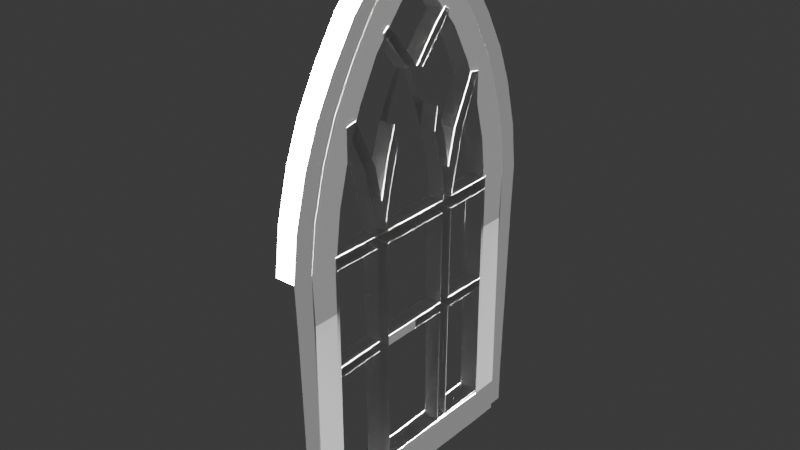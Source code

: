 # Source: window.blend  (saved by Blender 4.2.66; exported with 4.5.12 LTS)
import bpy
from mathutils import Matrix  # noqa: F401  (used for matrix-valued properties, if any)

bpy.ops.wm.read_factory_settings(use_empty=True)
scene = bpy.context.scene
scene.name = 'Scene'

# ---- collections
col_collection = bpy.data.collections.new('Collection'); scene.collection.children.link(col_collection)

# ---- materials (node trees are filled in below, after node groups)
mat_material_001 = bpy.data.materials.new('Material.001')

# ---- material node trees
mat_material_001.use_nodes = True; mat_material_001.node_tree.nodes.clear()
_N = mat_material_001.node_tree.nodes; _L = mat_material_001.node_tree.links
n0 = _N.new('ShaderNodeBsdfPrincipled'); n0.name = 'Principled BSDF'; n0.location = (10, 300)
n0.inputs[0].default_value = (1.0, 1.0, 1.0, 1.0)
n1 = _N.new('ShaderNodeOutputMaterial'); n1.name = 'Material Output'; n1.location = (300, 300)
_L.new(n0.outputs[0], n1.inputs[0])
n1.is_active_output = True

# ---- world
world_world = bpy.data.worlds.new('World'); scene.world = world_world
world_world.use_nodes = True; world_world.node_tree.nodes.clear()
_N = world_world.node_tree.nodes; _L = world_world.node_tree.links
n0 = _N.new('ShaderNodeOutputWorld'); n0.name = 'World Output'; n0.location = (300, 300)
n1 = _N.new('ShaderNodeBackground'); n1.name = 'Background'; n1.location = (10, 300)
n1.inputs[0].default_value = (0.05088, 0.05088, 0.05088, 1.0)
_L.new(n1.outputs[0], n0.inputs[0])
n0.is_active_output = True
world_world.color = (0.05088, 0.05088, 0.05088)
world_world.sun_shadow_jitter_overblur = 0.0

# ---- lights
light_spot = bpy.data.lights.new('Spot', 'SUN')
light_spot.energy = 673.6

# ---- meshes
me_plane = bpy.data.meshes.new('Plane')
me_plane.from_pydata([(-1.0, -1.0, 0.0), (1.0, -1.0, 0.0), (-0.7866, 0.897, 0.006336), (1.213, 0.897, 0.006336), (-1.0, -0.8, 0.0), (1.0, -0.8, 0.0), (1.22, 0.697, 0.006276), (-0.7803, 0.697, 0.006276), (-11.85, -1.034, 1.116e-07), (-11.85, -0.8339, 1.116e-07), (-11.87, 0.6954, 0.0008467), (-14.67, -1.048, 1.407e-07), (-14.67, -0.8485, 1.407e-07), (-17.25, -1.01, 1.672e-07), (-17.25, -0.8097, 1.672e-07), (-19.91, -0.9273, 1.946e-07), (-19.91, -0.7273, 1.946e-07), (-21.97, -0.8303, 2.158e-07), (-21.97, -0.6303, 2.158e-07), (-24.1, -0.6897, 2.378e-07), (-24.1, -0.4897, 2.378e-07), (-26.2, -0.5201, 2.594e-07), (-26.12, -0.2813, 2.585e-07), (-28.34, -0.2825, 2.814e-07), (-11.88, 0.8954, 0.0009061), (-14.7, 0.9086, 0.0007995), (-14.69, 0.7086, 0.0007402), (-17.28, 0.8687, 0.0006867), (-17.27, 0.6687, 0.0006274), (-19.94, 0.7851, 0.0005577), (-19.93, 0.5851, 0.0004984), (-21.99, 0.6872, 0.0004482), (-21.98, 0.4872, 0.0003889), (-24.12, 0.5457, 0.0003226), (-24.12, 0.3457, 0.0002633), (-26.21, 0.375, 0.0001899), (-26.13, 0.1363, 0.0001223), (-28.34, 0.1366, 3.555e-05), (-27.65, -0.07284, 2.757e-07), (-29.22, -0.07319, -2.825e-05), (-0.9996, -0.9999, -0.1579), (1.0, -0.9999, -0.1579), (-0.7862, 0.8971, -0.1516), (1.214, 0.8971, -0.1516), (-0.9996, -0.7999, -0.1579), (1.0, -0.7999, -0.1579), (1.22, 0.6971, -0.1517), (-0.78, 0.6971, -0.1517), (-11.85, -1.034, -0.1579), (-11.85, -0.8339, -0.1579), (-11.87, 0.6954, -0.1571), (-14.67, -1.048, -0.1579), (-14.67, -0.8484, -0.1579), (-17.25, -1.01, -0.1579), (-17.25, -0.8096, -0.1579), (-19.91, -0.9272, -0.1579), (-19.91, -0.7272, -0.1579), (-21.97, -0.8303, -0.1579), (-21.97, -0.6303, -0.1579), (-24.1, -0.6897, -0.1579), (-24.1, -0.4897, -0.1579), (-26.2, -0.52, -0.1579), (-26.12, -0.2812, -0.1579), (-28.34, -0.2825, -0.1579), (-11.88, 0.8954, -0.157), (-14.7, 0.9087, -0.1571), (-14.69, 0.7087, -0.1572), (-17.28, 0.8688, -0.1572), (-17.27, 0.6688, -0.1573), (-19.94, 0.7851, -0.1574), (-19.93, 0.5851, -0.1574), (-21.99, 0.6873, -0.1575), (-21.98, 0.4873, -0.1575), (-24.12, 0.5457, -0.1576), (-24.12, 0.3457, -0.1577), (-26.21, 0.3751, -0.1577), (-26.13, 0.1364, -0.1578), (-28.34, 0.1366, -0.1579), (-27.65, -0.07278, -0.1579), (-29.22, -0.07313, -0.158), (-0.9326, -0.3409, 0.001925), (1.067, -0.3409, 0.001925), (-0.9323, -0.3409, -0.156), (1.068, -0.3409, -0.156), (1.08, -0.2533, 0.002292), (1.081, -0.2532, -0.1556), (-0.9198, -0.2533, 0.002292), (-0.9194, -0.2532, -0.1556), (-14.92, -0.352, 0.001925), (-14.91, -0.2644, 0.002292), (-14.19, -0.2638, 0.002292), (-14.2, -0.3514, 0.001925), (-14.95, -0.718, 0.001925), (-14.23, -0.7174, 0.001925), (-14.91, 0.00133, 0.002292), (-14.19, 0.001901, 0.002292), (-8.182, -0.3467, 0.001925), (-8.169, -0.259, 0.002292), (-8.762, -0.2595, 0.002292), (-8.775, -0.3471, 0.001925), (-8.094, -0.7252, 0.001925), (-8.688, -0.7256, 0.001925), (-8.169, -0.001431, 0.002292), (-8.762, -0.001901, 0.002292), (-18.64, -0.4571, 0.001925), (-18.63, -0.3695, 0.002292), (-21.22, -0.5991, 0.001925), (-21.35, -0.5259, 0.002292), (-15.4, -0.2782, 0.002292), (-15.41, -0.3658, 0.001925), (-17.1, -0.2376, 0.002292), (-19.01, -0.1748, 0.002292), (-22.77, 0.00202, 0.001841), (-24.42, -0.1565, 0.002292), (-25.22, -0.2518, 0.002292), (-16.69, -0.3148, 0.002292), (-16.71, -0.4025, 0.001925), (-18.65, -0.2641, 0.002292), (-20.32, -0.1989, 0.002292), (-22.65, -0.05089, 0.002292), (-23.69, -0.1616, 0.002292), (-24.98, -0.2884, 0.002292), (-1.0, 1.0, 0.0), (1.0, 1.0, 0.0), (-0.7866, -0.897, 0.006336), (1.213, -0.897, 0.006336), (-1.0, 0.8, 0.0), (1.0, 0.8, 0.0), (1.22, -0.697, 0.006276), (-0.7803, -0.697, 0.006276), (-11.85, 1.034, 1.116e-07), (-11.85, 0.8339, 1.116e-07), (-11.87, -0.6954, 0.0008467), (-14.67, 1.048, 1.407e-07), (-14.67, 0.8485, 1.407e-07), (-17.25, 1.01, 1.672e-07), (-17.25, 0.8097, 1.672e-07), (-19.91, 0.9273, 1.946e-07), (-19.91, 0.7273, 1.946e-07), (-21.97, 0.8303, 2.158e-07), (-21.97, 0.6303, 2.158e-07), (-24.1, 0.6897, 2.378e-07), (-24.1, 0.4897, 2.378e-07), (-26.2, 0.5201, 2.594e-07), (-26.12, 0.2813, 2.585e-07), (-28.34, 0.2825, 2.814e-07), (-11.88, -0.8954, 0.0009061), (-14.7, -0.9086, 0.0007995), (-14.69, -0.7086, 0.0007402), (-17.28, -0.8687, 0.0006867), (-17.27, -0.6687, 0.0006274), (-19.94, -0.7851, 0.0005577), (-19.93, -0.5851, 0.0004984), (-21.99, -0.6872, 0.0004482), (-21.98, -0.4872, 0.0003889), (-24.12, -0.5457, 0.0003226), (-24.12, -0.3457, 0.0002633), (-26.21, -0.375, 0.0001899), (-26.13, -0.1363, 0.0001223), (-28.34, -0.1366, 3.555e-05), (-27.65, 0.07284, 2.757e-07), (-29.22, 0.07319, -2.825e-05), (-0.9996, 0.9999, -0.1579), (1.0, 0.9999, -0.1579), (-0.7862, -0.8971, -0.1516), (1.214, -0.8971, -0.1516), (-0.9996, 0.7999, -0.1579), (1.0, 0.7999, -0.1579), (1.22, -0.6971, -0.1517), (-0.78, -0.6971, -0.1517), (-11.85, 1.034, -0.1579), (-11.85, 0.8339, -0.1579), (-11.87, -0.6954, -0.1571), (-14.67, 1.048, -0.1579), (-14.67, 0.8484, -0.1579), (-17.25, 1.01, -0.1579), (-17.25, 0.8096, -0.1579), (-19.91, 0.9272, -0.1579), (-19.91, 0.7272, -0.1579), (-21.97, 0.8303, -0.1579), (-21.97, 0.6303, -0.1579), (-24.1, 0.6897, -0.1579), (-24.1, 0.4897, -0.1579), (-26.2, 0.52, -0.1579), (-26.12, 0.2812, -0.1579), (-28.34, 0.2825, -0.1579), (-11.88, -0.8954, -0.157), (-14.7, -0.9087, -0.1571), (-14.69, -0.7087, -0.1572), (-17.28, -0.8688, -0.1572), (-17.27, -0.6688, -0.1573), (-19.94, -0.7851, -0.1574), (-19.93, -0.5851, -0.1574), (-21.99, -0.6873, -0.1575), (-21.98, -0.4873, -0.1575), (-24.12, -0.5457, -0.1576), (-24.12, -0.3457, -0.1577), (-26.21, -0.3751, -0.1577), (-26.13, -0.1364, -0.1578), (-28.34, -0.1366, -0.1579), (-27.65, 0.07278, -0.1579), (-29.22, 0.07313, -0.158), (-0.9326, 0.3409, 0.001925), (1.067, 0.3409, 0.001925), (-0.9323, 0.3409, -0.156), (1.068, 0.3409, -0.156), (1.08, 0.2533, 0.002292), (1.081, 0.2532, -0.1556), (-0.9198, 0.2533, 0.002292), (-0.9194, 0.2532, -0.1556), (-14.92, 0.352, 0.001925), (-14.91, 0.2644, 0.002292), (-14.19, 0.2638, 0.002292), (-14.2, 0.3514, 0.001925), (-14.95, 0.718, 0.001925), (-14.23, 0.7174, 0.001925), (-14.91, -0.00133, 0.002292), (-14.19, -0.001901, 0.002292), (-8.182, 0.3467, 0.001925), (-8.169, 0.259, 0.002292), (-8.762, 0.2595, 0.002292), (-8.775, 0.3471, 0.001925), (-8.094, 0.7252, 0.001925), (-8.688, 0.7256, 0.001925), (-8.169, 0.001431, 0.002292), (-8.762, 0.001901, 0.002292), (-18.64, 0.4571, 0.001925), (-18.63, 0.3695, 0.002292), (-21.22, 0.5991, 0.001925), (-21.35, 0.5259, 0.002292), (-15.4, 0.2782, 0.002292), (-15.41, 0.3658, 0.001925), (-17.1, 0.2376, 0.002292), (-19.01, 0.1748, 0.002292), (-22.77, -0.00202, 0.001841), (-24.42, 0.1565, 0.002292), (-25.22, 0.2518, 0.002292), (-16.69, 0.3148, 0.002292), (-16.71, 0.4025, 0.001925), (-18.65, 0.2641, 0.002292), (-20.32, 0.1989, 0.002292), (-22.65, 0.05089, 0.002292), (-23.69, 0.1616, 0.002292), (-24.98, 0.2884, 0.002292), (-24.12, 0.3457, -0.129), (-24.12, 0.3457, -0.2869), (-0.9328, -0.3409, -0.1273), (-0.92, -0.2533, -0.127), (-14.92, -0.352, -0.1273), (-14.91, -0.2644, -0.127), (-14.19, -0.2638, -0.127), (-14.2, -0.3514, -0.1273), (-14.95, -0.718, -0.1273), (-14.23, -0.7174, -0.1273), (-14.91, 0.00133, -0.127), (-14.19, 0.001901, -0.127), (-8.182, -0.3467, -0.1273), (-8.169, -0.259, -0.127), (-8.763, -0.2595, -0.127), (-8.776, -0.3471, -0.1273), (-8.095, -0.7252, -0.1273), (-8.688, -0.7256, -0.1273), (-8.763, -0.001901, -0.127), (-18.64, -0.4571, -0.1273), (-18.63, -0.3695, -0.127), (-21.22, -0.5991, -0.1273), (-21.35, -0.5259, -0.127), (-15.4, -0.2782, -0.127), (-15.41, -0.3658, -0.1273), (-17.1, -0.2376, -0.127), (-19.01, -0.1748, -0.127), (-20.85, -0.1017, -0.127), (-22.77, 0.00202, -0.1274), (-24.42, -0.1565, -0.127), (-25.22, -0.2518, -0.127), (-16.69, -0.3148, -0.127), (-16.71, -0.4025, -0.1273), (-18.65, -0.2641, -0.127), (-20.32, -0.1989, -0.127), (-22.65, -0.05089, -0.127), (-23.69, -0.1616, -0.127), (-24.98, -0.2884, -0.127), (-19.93, -0.5851, -0.2867), (-24.12, -0.3457, -0.2869), (-0.9328, 0.3409, -0.1273), (-0.92, 0.2533, -0.127), (-14.92, 0.352, -0.1273), (-14.91, 0.2644, -0.127), (-14.19, 0.2638, -0.127), (-14.2, 0.3514, -0.1273), (-14.95, 0.718, -0.1273), (-14.23, 0.7174, -0.1273), (-14.91, -0.00133, -0.127), (-14.19, -0.001901, -0.127), (-8.182, 0.3467, -0.1273), (-8.169, 0.259, -0.127), (-8.763, 0.2595, -0.127), (-8.776, 0.3471, -0.1273), (-8.095, 0.7252, -0.1273), (-8.688, 0.7256, -0.1273), (-8.169, 0.001431, -0.127), (-8.763, 0.001901, -0.127), (-18.64, 0.4571, -0.1273), (-18.63, 0.3695, -0.127), (-21.22, 0.5991, -0.1273), (-21.35, 0.5259, -0.127), (-15.4, 0.2782, -0.127), (-15.41, 0.3658, -0.1273), (-17.1, 0.2376, -0.127), (-19.01, 0.1748, -0.127), (-20.85, 0.1017, -0.127), (-22.77, -0.00202, -0.1274), (-24.42, 0.1565, -0.127), (-25.22, 0.2518, -0.127), (-16.69, 0.3148, -0.127), (-16.71, 0.4025, -0.1273), (-18.65, 0.2641, -0.127), (-20.32, 0.1989, -0.127), (-22.65, 0.05089, -0.127), (-23.69, 0.1616, -0.127), (-24.98, 0.2884, -0.127)], [(196, 283), (192, 282)], [(7, 2, 3, 6), (0, 4, 5, 1), (86, 7, 6, 84), (0, 8, 9, 4), (7, 10, 24, 2), (8, 11, 12, 9), (11, 13, 14, 12), (13, 15, 16, 14), (15, 17, 18, 16), (17, 19, 20, 18), (19, 21, 22, 20), (21, 23, 38, 22), (37, 39, 38), (24, 25, 26, 10), (25, 27, 28, 26), (27, 29, 30, 28), (29, 31, 32, 30), (31, 33, 34, 32), (33, 35, 36, 34), (35, 37, 38, 36), (23, 39, 38), (47, 46, 43, 42), (40, 41, 45, 44), (87, 85, 46, 47), (40, 44, 49, 48), (47, 42, 64, 50), (48, 49, 52, 51), (51, 52, 54, 53), (53, 54, 56, 55), (55, 56, 58, 57), (57, 58, 60, 59), (59, 60, 62, 61), (61, 62, 78, 63), (77, 78, 79), (64, 50, 66, 65), (65, 66, 68, 67), (67, 68, 70, 69), (69, 70, 72, 71), (71, 72, 74, 73), (73, 74, 76, 75), (75, 76, 78, 77), (63, 78, 79), (4, 9, 49, 44), (17, 15, 55, 57), (37, 35, 75, 77), (8, 0, 40, 48), (28, 30, 70, 68), (10, 7, 47, 50), (29, 27, 67, 69), (18, 20, 60, 58), (39, 37, 77, 79), (0, 1, 41, 40), (19, 17, 57, 59), (9, 12, 52, 49), (30, 32, 72, 70), (6, 3, 43, 46), (2, 24, 64, 42), (11, 8, 48, 51), (31, 29, 69, 71), (3, 2, 42, 43), (20, 22, 62, 60), (80, 4, 44, 82), (21, 19, 59, 61), (22, 38, 78, 62), (12, 14, 54, 52), (32, 34, 74, 72), (1, 5, 45, 41), (23, 21, 61, 63), (10, 26, 66, 50), (13, 11, 51, 53), (33, 31, 71, 73), (39, 23, 63, 79), (84, 6, 46, 85), (25, 24, 64, 65), (14, 16, 56, 54), (34, 36, 76, 74), (15, 13, 53, 55), (35, 33, 73, 75), (26, 28, 68, 66), (27, 25, 65, 67), (16, 18, 58, 56), (36, 38, 78, 76), (5, 81, 83, 45), (86, 80, 82, 87), (44, 45, 83, 82), (4, 80, 81, 5), (7, 86, 87, 47), (81, 84, 85, 83), (82, 83, 85, 87), (80, 86, 84, 81), (239, 237, 314, 316), (95, 94, 254, 255), (93, 91, 251, 253), (238, 226, 302, 315), (111, 110, 269, 270), (219, 208, 285, 295), (88, 92, 252, 248), (98, 97, 102, 103), (108, 110, 269, 267), (92, 93, 253, 252), (236, 235, 312, 313), (211, 216, 292, 287), (235, 234, 311, 312), (116, 109, 268, 276), (208, 202, 284, 285), (217, 212, 288, 293), (89, 108, 267, 249), (129, 128, 125, 124), (122, 123, 127, 126), (208, 206, 128, 129), (122, 126, 131, 130), (129, 124, 146, 132), (130, 131, 134, 133), (133, 134, 136, 135), (135, 136, 138, 137), (137, 138, 140, 139), (139, 140, 142, 141), (141, 142, 144, 143), (143, 144, 160, 145), (159, 160, 161), (146, 132, 148, 147), (147, 148, 150, 149), (149, 150, 152, 151), (151, 152, 154, 153), (153, 154, 156, 155), (155, 156, 158, 157), (157, 158, 160, 159), (145, 160, 161), (169, 164, 165, 168), (162, 166, 167, 163), (209, 169, 168, 207), (162, 170, 171, 166), (169, 172, 186, 164), (170, 173, 174, 171), (173, 175, 176, 174), (175, 177, 178, 176), (177, 179, 180, 178), (179, 181, 182, 180), (181, 183, 184, 182), (183, 185, 200, 184), (199, 201, 200), (186, 187, 188, 172), (187, 189, 190, 188), (189, 191, 192, 190), (191, 193, 194, 192), (193, 195, 196, 194), (195, 197, 198, 196), (197, 199, 200, 198), (185, 201, 200), (126, 166, 171, 131), (139, 179, 177, 137), (159, 199, 197, 157), (130, 170, 162, 122), (150, 190, 192, 152), (132, 172, 169, 129), (151, 191, 189, 149), (140, 180, 182, 142), (161, 201, 199, 159), (122, 162, 163, 123), (141, 181, 179, 139), (131, 171, 174, 134), (152, 192, 194, 154), (128, 168, 165, 125), (124, 164, 186, 146), (133, 173, 170, 130), (153, 193, 191, 151), (125, 165, 164, 124), (142, 182, 184, 144), (202, 204, 166, 126), (143, 183, 181, 141), (144, 184, 200, 160), (134, 174, 176, 136), (154, 194, 196, 156), (123, 163, 167, 127), (145, 185, 183, 143), (132, 172, 188, 148), (135, 175, 173, 133), (155, 195, 193, 153), (161, 201, 185, 145), (206, 207, 168, 128), (147, 187, 186, 146), (136, 176, 178, 138), (156, 196, 198, 158), (137, 177, 175, 135), (157, 197, 195, 155), (148, 188, 190, 150), (149, 189, 187, 147), (138, 178, 180, 140), (158, 198, 200, 160), (127, 167, 205, 203), (208, 209, 204, 202), (166, 204, 205, 167), (126, 127, 203, 202), (129, 169, 209, 208), (203, 205, 207, 206), (204, 209, 207, 205), (202, 203, 206, 208), (216, 217, 293, 292), (98, 90, 250, 258), (106, 104, 263, 265), (213, 215, 291, 289), (96, 80, 246, 256), (232, 233, 309, 308), (105, 107, 266, 264), (214, 210, 286, 290), (34, 74, 245, 244), (232, 230, 306, 308), (107, 106, 265, 266), (215, 214, 290, 291), (109, 88, 248, 268), (231, 238, 315, 307), (115, 105, 264, 275), (230, 211, 287, 306), (118, 111, 270, 278), (251, 250, 249, 248), (259, 258, 250, 251), (251, 248, 252, 253), (249, 250, 255, 254), (246, 247, 257, 256), (256, 257, 258, 259), (256, 259, 261, 260), (276, 275, 264, 263), (263, 264, 266, 265), (248, 249, 267, 268), (268, 267, 275, 276), (274, 281, 280, 273), (273, 280, 279, 272), (271, 272, 279, 278, 270), (275, 277, 278, 279, 272, 271, 270, 269), (269, 275, 267), (289, 286, 287, 288), (297, 289, 288, 296), (289, 291, 290, 286), (287, 292, 293, 288), (284, 294, 295, 285), (294, 297, 296, 295), (294, 298, 299, 297), (296, 301, 300, 295), (315, 302, 303, 314), (302, 304, 305, 303), (286, 307, 306, 287), (307, 315, 314, 306), (313, 312, 319, 320), (312, 311, 318, 319), (310, 309, 317, 318, 311), (314, 308, 309, 310, 311, 318, 317, 316), (308, 306, 314), (90, 95, 255, 250), (221, 213, 289, 297), (80, 86, 247, 246), (112, 113, 273, 272), (240, 239, 316, 317), (94, 89, 249, 254), (113, 114, 274, 273), (222, 223, 299, 298), (241, 242, 319, 318), (86, 97, 257, 247), (223, 221, 297, 299), (104, 116, 276, 263), (242, 243, 320, 319), (218, 222, 298, 294), (97, 98, 258, 257), (225, 224, 300, 301), (115, 117, 277, 275), (243, 236, 313, 320), (91, 99, 259, 251), (224, 219, 295, 300), (117, 118, 278, 277), (220, 225, 301, 296), (233, 240, 317, 309), (101, 100, 260, 261), (120, 119, 279, 280), (99, 101, 261, 259), (227, 237, 314, 303), (121, 120, 280, 281), (100, 96, 256, 260), (210, 231, 307, 286), (228, 229, 305, 304), (114, 121, 281, 274), (229, 227, 303, 305), (202, 218, 294, 284), (98, 103, 262, 258), (226, 228, 304, 302), (212, 220, 296, 288)])
_uv = me_plane.uv_layers.new(name='UVMap')
_uv.uv.foreach_set('vector', [0.0, 0.91, 0.0, 1.0, 1.0, 1.0, 1.0, 0.91, 0.0, 0.0, 0.0, 0.1, 1.0, 0.1, 1.0, 0.0, 0.0, 0.3958, 0.0, 0.91, 1.0, 0.91, 1.0, 0.3958, 0.0, 0.0, 0.0, 0.0, 0.0, 0.1, 0.0, 0.1, 0.0, 0.91, 0.0, 0.91, 0.0, 1.0, 0.0, 1.0, 0.0, 0.0, 0.0, 0.0, 0.0, 0.1, 0.0, 0.1, 0.0, 0.0, 0.0, 0.0, 0.0, 0.1, 0.0, 0.1, 0.0, 0.0, 0.0, 0.0, 0.0, 0.1, 0.0, 0.1, 0.0, 0.0, 0.0, 0.0, 0.0, 0.1, 0.0, 0.1, 0.0, 0.0, 0.0, 0.0, 0.0, 0.1, 0.0, 0.1, 0.0, 0.0, 0.0, 0.0, 0.0, 0.1, 0.0, 0.1, 0.0, 0.0, 0.0, 0.0, 0.0, 0.1, 0.0, 0.1, 0.0, 0.0, 0.0, 0.0, 0.0, 0.1, 0.0, 0.0, 0.0, 0.0, 0.0, 0.1, 0.0, 0.1, 0.0, 0.0, 0.0, 0.0, 0.0, 0.1, 0.0, 0.1, 0.0, 0.0, 0.0, 0.0, 0.0, 0.1, 0.0, 0.1, 0.0, 0.0, 0.0, 0.0, 0.0, 0.1, 0.0, 0.1, 0.0, 0.0, 0.0, 0.0, 0.0, 0.1, 0.0, 0.1, 0.0, 0.0, 0.0, 0.0, 0.0, 0.1, 0.0, 0.1, 0.0, 0.0, 0.0, 0.0, 0.0, 0.1, 0.0, 0.1, 0.0, 0.0, 0.0, 0.0, 0.0, 0.1, 0.0, 0.91, 1.0, 0.91, 1.0, 1.0, 0.0, 1.0, 0.0, 0.0, 1.0, 0.0, 1.0, 0.1, 0.0, 0.1, 0.0, 0.3958, 1.0, 0.3958, 1.0, 0.91, 0.0, 0.91, 0.0, 0.0, 0.0, 0.1, 0.0, 0.1, 0.0, 0.0, 0.0, 0.91, 0.0, 1.0, 0.0, 1.0, 0.0, 0.91, 0.0, 0.0, 0.0, 0.1, 0.0, 0.1, 0.0, 0.0, 0.0, 0.0, 0.0, 0.1, 0.0, 0.1, 0.0, 0.0, 0.0, 0.0, 0.0, 0.1, 0.0, 0.1, 0.0, 0.0, 0.0, 0.0, 0.0, 0.1, 0.0, 0.1, 0.0, 0.0, 0.0, 0.0, 0.0, 0.1, 0.0, 0.1, 0.0, 0.0, 0.0, 0.0, 0.0, 0.1, 0.0, 0.1, 0.0, 0.0, 0.0, 0.0, 0.0, 0.1, 0.0, 0.1, 0.0, 0.0, 0.0, 0.0, 0.0, 0.1, 0.0, 0.0, 0.0, 0.0, 0.0, 0.1, 0.0, 0.1, 0.0, 0.0, 0.0, 0.0, 0.0, 0.1, 0.0, 0.1, 0.0, 0.0, 0.0, 0.0, 0.0, 0.1, 0.0, 0.1, 0.0, 0.0, 0.0, 0.0, 0.0, 0.1, 0.0, 0.1, 0.0, 0.0, 0.0, 0.0, 0.0, 0.1, 0.0, 0.1, 0.0, 0.0, 0.0, 0.0, 0.0, 0.1, 0.0, 0.1, 0.0, 0.0, 0.0, 0.0, 0.0, 0.1, 0.0, 0.1, 0.0, 0.0, 0.0, 0.0, 0.0, 0.1, 0.0, 0.0, 0.0, 0.1, 0.0, 0.1, 0.0, 0.1, 0.0, 0.1, 0.0, 0.0, 0.0, 0.0, 0.0, 0.0, 0.0, 0.0, 0.0, 0.0, 0.0, 0.0, 0.0, 0.0, 0.0, 0.0, 0.0, 0.0, 0.0, 0.0, 0.0, 0.0, 0.0, 0.0, 0.0, 0.1, 0.0, 0.1, 0.0, 0.1, 0.0, 0.1, 0.0, 0.91, 0.0, 0.91, 0.0, 0.91, 0.0, 0.91, 0.0, 0.0, 0.0, 0.0, 0.0, 0.0, 0.0, 0.0, 0.0, 0.1, 0.0, 0.1, 0.0, 0.1, 0.0, 0.1, 0.0, 0.0, 0.0, 0.0, 0.0, 0.0, 0.0, 0.0, 0.0, 0.0, 1.0, 0.0, 1.0, 0.0, 0.0, 0.0, 0.0, 0.0, 0.0, 0.0, 0.0, 0.0, 0.0, 0.0, 0.0, 0.1, 0.0, 0.1, 0.0, 0.1, 0.0, 0.1, 0.0, 0.1, 0.0, 0.1, 0.0, 0.1, 0.0, 0.1, 1.0, 0.91, 1.0, 1.0, 1.0, 1.0, 1.0, 0.91, 0.0, 1.0, 0.0, 1.0, 0.0, 1.0, 0.0, 1.0, 0.0, 0.0, 0.0, 0.0, 0.0, 0.0, 0.0, 0.0, 0.0, 0.0, 0.0, 0.0, 0.0, 0.0, 0.0, 0.0, 1.0, 1.0, 0.0, 1.0, 0.0, 1.0, 1.0, 1.0, 0.0, 0.1, 0.0, 0.1, 0.0, 0.1, 0.0, 0.1, 0.0, 0.3484, 0.0, 0.1, 0.0, 0.1, 0.0, 0.3484, 0.0, 0.0, 0.0, 0.0, 0.0, 0.0, 0.0, 0.0, 0.0, 0.1, 0.0, 0.1, 0.0, 0.1, 0.0, 0.1, 0.0, 0.1, 0.0, 0.1, 0.0, 0.1, 0.0, 0.1, 0.0, 0.1, 0.0, 0.1, 0.0, 0.1, 0.0, 0.1, 1.0, 0.0, 1.0, 0.1, 1.0, 0.1, 1.0, 0.0, 0.0, 0.0, 0.0, 0.0, 0.0, 0.0, 0.0, 0.0, 0.0, 0.1, 0.0, 0.1, 0.0, 0.1, 0.0, 0.1, 0.0, 0.0, 0.0, 0.0, 0.0, 0.0, 0.0, 0.0, 0.0, 0.0, 0.0, 0.0, 0.0, 0.0, 0.0, 0.0, 0.0, 0.0, 0.0, 0.0, 0.0, 0.0, 0.0, 0.0, 1.0, 0.3958, 1.0, 0.91, 1.0, 0.91, 1.0, 0.3958, 0.0, 0.0, 0.0, 0.0, 0.0, 0.0, 0.0, 0.0, 0.0, 0.1, 0.0, 0.1, 0.0, 0.1, 0.0, 0.1, 0.0, 0.1, 0.0, 0.1, 0.0, 0.1, 0.0, 0.1, 0.0, 0.0, 0.0, 0.0, 0.0, 0.0, 0.0, 0.0, 0.0, 0.0, 0.0, 0.0, 0.0, 0.0, 0.0, 0.0, 0.0, 0.1, 0.0, 0.1, 0.0, 0.1, 0.0, 0.1, 0.0, 0.0, 0.0, 0.0, 0.0, 0.0, 0.0, 0.0, 0.0, 0.1, 0.0, 0.1, 0.0, 0.1, 0.0, 0.1, 0.0, 0.1, 0.0, 0.1, 0.0, 0.1, 0.0, 0.1, 1.0, 0.1, 1.0, 0.3484, 1.0, 0.3484, 1.0, 0.1, 0.0, 0.3958, 0.0, 0.3484, 0.0, 0.3484, 0.0, 0.3958, 0.0, 0.1, 1.0, 0.1, 1.0, 0.3484, 0.0, 0.3484, 0.0, 0.1, 0.0, 0.3484, 1.0, 0.3484, 1.0, 0.1, 0.0, 0.91, 0.0, 0.3958, 0.0, 0.3958, 0.0, 0.91, 1.0, 0.3484, 1.0, 0.3958, 1.0, 0.3958, 1.0, 0.3484, 0.0, 0.3484, 1.0, 0.3484, 1.0, 0.3958, 0.0, 0.3958, 0.0, 0.3484, 0.0, 0.3958, 1.0, 0.3958, 1.0, 0.3484, 0.0, 0.0, 0.0, 0.0, 0.0, 0.0, 0.0, 0.0, 0.0, 0.0, 0.0, 0.0, 0.0, 0.0, 0.0, 0.0, 0.0, 0.0, 0.0, 0.0, 0.0, 0.0, 0.0, 0.0, 0.0, 0.0, 0.0, 0.0, 0.0, 0.0, 0.0, 0.0, 0.0, 0.0, 0.0, 0.0, 0.0, 0.0, 0.0, 0.0, 0.0, 0.0, 0.0, 0.0, 0.0, 0.0, 0.0, 0.0, 0.0, 0.0, 0.0, 0.0, 0.0, 0.0, 0.0, 0.0, 0.0, 0.3958, 0.0, 0.3958, 0.0, 0.3958, 0.0, 0.3958, 0.0, 0.0, 0.0, 0.0, 0.0, 0.0, 0.0, 0.0, 0.0, 0.0, 0.0, 0.0, 0.0, 0.0, 0.0, 0.0, 0.0, 0.0, 0.0, 0.0, 0.0, 0.0, 0.0, 0.0, 0.0, 0.0, 0.0, 0.0, 0.0, 0.0, 0.0, 0.0, 0.0, 0.0, 0.0, 0.0, 0.0, 0.0, 0.0, 0.0, 0.0, 0.0, 0.0, 0.0, 0.0, 0.0, 0.0, 0.0, 0.0, 0.3958, 0.0, 0.3484, 0.0, 0.3484, 0.0, 0.3958, 0.0, 0.0, 0.0, 0.0, 0.0, 0.0, 0.0, 0.0, 0.0, 0.0, 0.0, 0.0, 0.0, 0.0, 0.0, 0.0, 0.0, 0.91, 1.0, 0.91, 1.0, 1.0, 0.0, 1.0, 0.0, 0.0, 1.0, 0.0, 1.0, 0.1, 0.0, 0.1, 0.0, 0.3958, 1.0, 0.3958, 1.0, 0.91, 0.0, 0.91, 0.0, 0.0, 0.0, 0.1, 0.0, 0.1, 0.0, 0.0, 0.0, 0.91, 0.0, 1.0, 0.0, 1.0, 0.0, 0.91, 0.0, 0.0, 0.0, 0.1, 0.0, 0.1, 0.0, 0.0, 0.0, 0.0, 0.0, 0.1, 0.0, 0.1, 0.0, 0.0, 0.0, 0.0, 0.0, 0.1, 0.0, 0.1, 0.0, 0.0, 0.0, 0.0, 0.0, 0.1, 0.0, 0.1, 0.0, 0.0, 0.0, 0.0, 0.0, 0.1, 0.0, 0.1, 0.0, 0.0, 0.0, 0.0, 0.0, 0.1, 0.0, 0.1, 0.0, 0.0, 0.0, 0.0, 0.0, 0.1, 0.0, 0.1, 0.0, 0.0, 0.0, 0.0, 0.0, 0.1, 0.0, 0.0, 0.0, 0.0, 0.0, 0.1, 0.0, 0.1, 0.0, 0.0, 0.0, 0.0, 0.0, 0.1, 0.0, 0.1, 0.0, 0.0, 0.0, 0.0, 0.0, 0.1, 0.0, 0.1, 0.0, 0.0, 0.0, 0.0, 0.0, 0.1, 0.0, 0.1, 0.0, 0.0, 0.0, 0.0, 0.0, 0.1, 0.0, 0.1, 0.0, 0.0, 0.0, 0.0, 0.0, 0.1, 0.0, 0.1, 0.0, 0.0, 0.0, 0.0, 0.0, 0.1, 0.0, 0.1, 0.0, 0.0, 0.0, 0.0, 0.0, 0.1, 0.0, 0.0, 0.0, 0.91, 0.0, 1.0, 1.0, 1.0, 1.0, 0.91, 0.0, 0.0, 0.0, 0.1, 1.0, 0.1, 1.0, 0.0, 0.0, 0.3958, 0.0, 0.91, 1.0, 0.91, 1.0, 0.3958, 0.0, 0.0, 0.0, 0.0, 0.0, 0.1, 0.0, 0.1, 0.0, 0.91, 0.0, 0.91, 0.0, 1.0, 0.0, 1.0, 0.0, 0.0, 0.0, 0.0, 0.0, 0.1, 0.0, 0.1, 0.0, 0.0, 0.0, 0.0, 0.0, 0.1, 0.0, 0.1, 0.0, 0.0, 0.0, 0.0, 0.0, 0.1, 0.0, 0.1, 0.0, 0.0, 0.0, 0.0, 0.0, 0.1, 0.0, 0.1, 0.0, 0.0, 0.0, 0.0, 0.0, 0.1, 0.0, 0.1, 0.0, 0.0, 0.0, 0.0, 0.0, 0.1, 0.0, 0.1, 0.0, 0.0, 0.0, 0.0, 0.0, 0.1, 0.0, 0.1, 0.0, 0.0, 0.0, 0.0, 0.0, 0.1, 0.0, 0.0, 0.0, 0.0, 0.0, 0.1, 0.0, 0.1, 0.0, 0.0, 0.0, 0.0, 0.0, 0.1, 0.0, 0.1, 0.0, 0.0, 0.0, 0.0, 0.0, 0.1, 0.0, 0.1, 0.0, 0.0, 0.0, 0.0, 0.0, 0.1, 0.0, 0.1, 0.0, 0.0, 0.0, 0.0, 0.0, 0.1, 0.0, 0.1, 0.0, 0.0, 0.0, 0.0, 0.0, 0.1, 0.0, 0.1, 0.0, 0.0, 0.0, 0.0, 0.0, 0.1, 0.0, 0.1, 0.0, 0.0, 0.0, 0.0, 0.0, 0.1, 0.0, 0.1, 0.0, 0.1, 0.0, 0.1, 0.0, 0.1, 0.0, 0.0, 0.0, 0.0, 0.0, 0.0, 0.0, 0.0, 0.0, 0.0, 0.0, 0.0, 0.0, 0.0, 0.0, 0.0, 0.0, 0.0, 0.0, 0.0, 0.0, 0.0, 0.0, 0.0, 0.0, 0.1, 0.0, 0.1, 0.0, 0.1, 0.0, 0.1, 0.0, 0.91, 0.0, 0.91, 0.0, 0.91, 0.0, 0.91, 0.0, 0.0, 0.0, 0.0, 0.0, 0.0, 0.0, 0.0, 0.0, 0.1, 0.0, 0.1, 0.0, 0.1, 0.0, 0.1, 0.0, 0.0, 0.0, 0.0, 0.0, 0.0, 0.0, 0.0, 0.0, 0.0, 0.0, 0.0, 1.0, 0.0, 1.0, 0.0, 0.0, 0.0, 0.0, 0.0, 0.0, 0.0, 0.0, 0.0, 0.0, 0.1, 0.0, 0.1, 0.0, 0.1, 0.0, 0.1, 0.0, 0.1, 0.0, 0.1, 0.0, 0.1, 0.0, 0.1, 1.0, 0.91, 1.0, 0.91, 1.0, 1.0, 1.0, 1.0, 0.0, 1.0, 0.0, 1.0, 0.0, 1.0, 0.0, 1.0, 0.0, 0.0, 0.0, 0.0, 0.0, 0.0, 0.0, 0.0, 0.0, 0.0, 0.0, 0.0, 0.0, 0.0, 0.0, 0.0, 1.0, 1.0, 1.0, 1.0, 0.0, 1.0, 0.0, 1.0, 0.0, 0.1, 0.0, 0.1, 0.0, 0.1, 0.0, 0.1, 0.0, 0.3484, 0.0, 0.3484, 0.0, 0.1, 0.0, 0.1, 0.0, 0.0, 0.0, 0.0, 0.0, 0.0, 0.0, 0.0, 0.0, 0.1, 0.0, 0.1, 0.0, 0.1, 0.0, 0.1, 0.0, 0.1, 0.0, 0.1, 0.0, 0.1, 0.0, 0.1, 0.0, 0.1, 0.0, 0.1, 0.0, 0.1, 0.0, 0.1, 1.0, 0.0, 1.0, 0.0, 1.0, 0.1, 1.0, 0.1, 0.0, 0.0, 0.0, 0.0, 0.0, 0.0, 0.0, 0.0, 0.0, 0.1, 0.0, 0.1, 0.0, 0.1, 0.0, 0.1, 0.0, 0.0, 0.0, 0.0, 0.0, 0.0, 0.0, 0.0, 0.0, 0.0, 0.0, 0.0, 0.0, 0.0, 0.0, 0.0, 0.0, 0.0, 0.0, 0.0, 0.0, 0.0, 0.0, 0.0, 1.0, 0.3958, 1.0, 0.3958, 1.0, 0.91, 1.0, 0.91, 0.0, 0.0, 0.0, 0.0, 0.0, 0.0, 0.0, 0.0, 0.0, 0.1, 0.0, 0.1, 0.0, 0.1, 0.0, 0.1, 0.0, 0.1, 0.0, 0.1, 0.0, 0.1, 0.0, 0.1, 0.0, 0.0, 0.0, 0.0, 0.0, 0.0, 0.0, 0.0, 0.0, 0.0, 0.0, 0.0, 0.0, 0.0, 0.0, 0.0, 0.0, 0.1, 0.0, 0.1, 0.0, 0.1, 0.0, 0.1, 0.0, 0.0, 0.0, 0.0, 0.0, 0.0, 0.0, 0.0, 0.0, 0.1, 0.0, 0.1, 0.0, 0.1, 0.0, 0.1, 0.0, 0.1, 0.0, 0.1, 0.0, 0.1, 0.0, 0.1, 1.0, 0.1, 1.0, 0.1, 1.0, 0.3484, 1.0, 0.3484, 0.0, 0.3958, 0.0, 0.3958, 0.0, 0.3484, 0.0, 0.3484, 0.0, 0.1, 0.0, 0.3484, 1.0, 0.3484, 1.0, 0.1, 0.0, 0.1, 1.0, 0.1, 1.0, 0.3484, 0.0, 0.3484, 0.0, 0.91, 0.0, 0.91, 0.0, 0.3958, 0.0, 0.3958, 1.0, 0.3484, 1.0, 0.3484, 1.0, 0.3958, 1.0, 0.3958, 0.0, 0.3484, 0.0, 0.3958, 1.0, 0.3958, 1.0, 0.3484, 0.0, 0.3484, 1.0, 0.3484, 1.0, 0.3958, 0.0, 0.3958, 0.0, 0.0, 0.0, 0.0, 0.0, 0.0, 0.0, 0.0, 0.0, 0.0, 0.0, 0.0, 0.0, 0.0, 0.0, 0.0, 0.0, 0.0, 0.0, 0.0, 0.0, 0.0, 0.0, 0.0, 0.0, 0.0, 0.0, 0.0, 0.0, 0.0, 0.0, 0.0, 0.0, 0.0, 0.0, 0.0, 0.0, 0.0, 0.0, 0.0, 0.0, 0.0, 0.0, 0.0, 0.0, 0.0, 0.0, 0.0, 0.0, 0.0, 0.0, 0.0, 0.0, 0.0, 0.0, 0.0, 0.0, 0.0, 0.0, 0.0, 0.0, 0.0, 0.0, 0.0, 0.0, 0.1, 0.0, 0.1, 0.0, 0.1, 0.0, 0.1, 0.0, 0.0, 0.0, 0.0, 0.0, 0.0, 0.0, 0.0, 0.0, 0.0, 0.0, 0.0, 0.0, 0.0, 0.0, 0.0, 0.0, 0.0, 0.0, 0.0, 0.0, 0.0, 0.0, 0.0, 0.0, 0.0, 0.0, 0.0, 0.0, 0.0, 0.0, 0.0, 0.0, 0.0, 0.0, 0.0, 0.0, 0.0, 0.0, 0.0, 0.0, 0.0, 0.0, 0.0, 0.0, 0.0, 0.0, 0.0, 0.0, 0.0, 0.0, 0.0, 0.0, 0.0, 0.0, 0.0, 0.0, 0.0, 0.0, 0.0, 0.0, 0.0, 0.0, 0.0, 0.0, 0.3484, 0.0, 0.3958, 0.0, 0.3958, 0.0, 0.3484, 0.0, 0.3484, 0.0, 0.3958, 0.0, 0.3958, 0.0, 0.3484, 0.0, 0.3484, 0.0, 0.3484, 0.0, 0.3484, 0.0, 0.3484, 0.0, 0.3958, 0.0, 0.3958, 0.0, 0.3958, 0.0, 0.3958, 0.0, 0.3484, 0.0, 0.3958, 0.0, 0.3958, 0.0, 0.3484, 0.0, 0.3484, 0.0, 0.3958, 0.0, 0.3958, 0.0, 0.3484, 0.0, 0.3484, 0.0, 0.3484, 0.0, 0.3484, 0.0, 0.3484, 0.0, 0.3484, 0.0, 0.3958, 0.0, 0.3958, 0.0, 0.3484, 0.0, 0.3484, 0.0, 0.3958, 0.0, 0.3958, 0.0, 0.3484, 0.0, 0.3484, 0.0, 0.3958, 0.0, 0.3958, 0.0, 0.3484, 0.0, 0.3484, 0.0, 0.3958, 0.0, 0.3958, 0.0, 0.3484, 0.0, 0.0, 0.0, 0.0, 0.0, 0.0, 0.0, 0.0, 0.0, 0.0, 0.0, 0.0, 0.0, 0.0, 0.0, 0.0, 0.0, 0.0, 0.0, 0.0, 0.0, 0.0, 0.0, 0.0, 0.0, 0.0, 0.0, 0.0, 0.0, 0.0, 0.0, 0.0, 0.0, 0.0, 0.0, 0.0, 0.0, 0.0, 0.0, 0.0, 0.0, 0.0, 0.0, 0.0, 0.0, 0.0, 0.0, 0.3958, 0.0, 0.3484, 0.0, 0.3484, 0.0, 0.3958, 0.0, 0.3958, 0.0, 0.3484, 0.0, 0.3484, 0.0, 0.3958, 0.0, 0.3958, 0.0, 0.3484, 0.0, 0.3484, 0.0, 0.3484, 0.0, 0.3484, 0.0, 0.3958, 0.0, 0.3958, 0.0, 0.3958, 0.0, 0.3958, 0.0, 0.3484, 0.0, 0.3484, 0.0, 0.3958, 0.0, 0.3958, 0.0, 0.3484, 0.0, 0.3484, 0.0, 0.3958, 0.0, 0.3958, 0.0, 0.3484, 0.0, 0.3484, 0.0, 0.3484, 0.0, 0.3484, 0.0, 0.3958, 0.0, 0.3958, 0.0, 0.3958, 0.0, 0.3958, 0.0, 0.3484, 0.0, 0.3484, 0.0, 0.3958, 0.0, 0.3958, 0.0, 0.3484, 0.0, 0.3484, 0.0, 0.3958, 0.0, 0.3958, 0.0, 0.3484, 0.0, 0.3484, 0.0, 0.3958, 0.0, 0.3958, 0.0, 0.3484, 0.0, 0.3484, 0.0, 0.3958, 0.0, 0.3958, 0.0, 0.0, 0.0, 0.0, 0.0, 0.0, 0.0, 0.0, 0.0, 0.0, 0.0, 0.0, 0.0, 0.0, 0.0, 0.0, 0.0, 0.0, 0.0, 0.0, 0.0, 0.0, 0.0, 0.0, 0.0, 0.0, 0.0, 0.0, 0.0, 0.0, 0.0, 0.0, 0.0, 0.0, 0.0, 0.0, 0.0, 0.0, 0.0, 0.0, 0.0, 0.0, 0.0, 0.0, 0.0, 0.3958, 0.0, 0.0, 0.0, 0.0, 0.0, 0.0, 0.0, 0.0, 0.0, 0.0, 0.0, 0.0, 0.0, 0.0, 0.0, 0.0, 0.0, 0.0, 0.0, 0.3484, 0.0, 0.3958, 0.0, 0.3958, 0.0, 0.3484, 0.0, 0.0, 0.0, 0.0, 0.0, 0.0, 0.0, 0.0, 0.0, 0.0, 0.0, 0.0, 0.0, 0.0, 0.0, 0.0, 0.0, 0.0, 0.0, 0.0, 0.0, 0.0, 0.0, 0.0, 0.0, 0.0, 0.0, 0.0, 0.0, 0.0, 0.0, 0.0, 0.0, 0.0, 0.0, 0.0, 0.0, 0.0, 0.0, 0.0, 0.0, 0.0, 0.0, 0.0, 0.0, 0.0, 0.0, 0.0, 0.0, 0.0, 0.0, 0.0, 0.0, 0.0, 0.0, 0.0, 0.0, 0.0, 0.0, 0.0, 0.0, 0.0, 0.0, 0.0, 0.0, 0.0, 0.0, 0.0, 0.0, 0.0, 0.0, 0.0, 0.0, 0.0, 0.0, 0.0, 0.0, 0.0, 0.0, 0.0, 0.0, 0.0, 0.0, 0.0, 0.0, 0.0, 0.0, 0.0, 0.0, 0.3958, 0.0, 0.3958, 0.0, 0.3958, 0.0, 0.3958, 0.0, 0.0, 0.0, 0.0, 0.0, 0.0, 0.0, 0.0, 0.0, 0.0, 0.0, 0.0, 0.0, 0.0, 0.0, 0.0, 0.0, 0.0, 0.0, 0.0, 0.0, 0.0, 0.0, 0.0, 0.0, 0.0, 0.0, 0.0, 0.0, 0.0, 0.0, 0.0, 0.0, 0.0, 0.0, 0.0, 0.0, 0.0, 0.0, 0.0, 0.0, 0.0, 0.0, 0.0, 0.0, 0.0, 0.0, 0.0, 0.0, 0.0, 0.0, 0.0, 0.0, 0.0, 0.0, 0.0, 0.0, 0.0, 0.0, 0.0, 0.0, 0.0, 0.0, 0.0, 0.0, 0.0, 0.0, 0.0, 0.0, 0.0, 0.0, 0.0, 0.0, 0.0, 0.0, 0.0, 0.0, 0.0, 0.0, 0.0, 0.0, 0.0, 0.0, 0.0, 0.0, 0.0, 0.0, 0.0, 0.0, 0.0, 0.0, 0.0, 0.0, 0.0, 0.0, 0.0, 0.0, 0.0, 0.0, 0.0, 0.0, 0.0, 0.0, 0.0, 0.0, 0.0, 0.0, 0.0, 0.0, 0.0, 0.0, 0.0, 0.0, 0.0, 0.0, 0.0, 0.0, 0.0, 0.0, 0.0, 0.0, 0.0, 0.0, 0.0, 0.0, 0.0, 0.0, 0.0, 0.0, 0.0, 0.0, 0.0, 0.0, 0.0, 0.0, 0.0, 0.0, 0.0, 0.0, 0.0, 0.0, 0.0, 0.0, 0.0, 0.0, 0.0, 0.0, 0.0, 0.0, 0.0, 0.0, 0.0, 0.0, 0.3958, 0.0, 0.3958, 0.0, 0.3958, 0.0, 0.3958, 0.0, 0.0, 0.0, 0.0, 0.0, 0.0, 0.0, 0.0, 0.0, 0.0, 0.0, 0.0, 0.0, 0.0, 0.0, 0.0])
me_plane.materials.append(mat_material_001)
me_plane.update()

# ---- objects
ob_empty = bpy.data.objects.new('Empty', None)
ob_plane = bpy.data.objects.new('Plane', me_plane)
ob_spot = bpy.data.objects.new('Spot', light_spot)

# ---- transforms, parenting, visibility, modifiers, constraints
ob_empty.location = (3.006, 0.07473, 1.618)
ob_empty.rotation_euler = (1.571, -0.0, 1.571)
ob_empty.scale = (0.9847, 0.9847, 0.9847)
ob_empty.empty_display_type = 'IMAGE'
ob_empty.empty_display_size = 5.0
ob_empty.hide_render = True
ob_plane.location = (0.0, 0.0, 0.0)
ob_plane.rotation_euler = (-0.0, 1.571, 0.0)
ob_plane.scale = (0.1363, 1.134, 1.0)
ob_spot.location = (0.0, 0.0, 14.01)

# ---- collection membership
col_collection.objects.link(ob_empty)
col_collection.objects.link(ob_plane)
col_collection.objects.link(ob_spot)

# ---- scene / render settings (as saved in the file)
scene.frame_start = 1; scene.frame_end = 250; scene.frame_set(1)
scene.render.engine = 'BLENDER_EEVEE_NEXT'
bpy.context.view_layer.update()

# ---- added for rendering (the .blend has no active camera): camera
cam_auto = bpy.data.cameras.new('AutoCamera')
cam_auto.lens = 50.0
cam_auto.sensor_width = 36.0
cam_auto.clip_end = 1000.0
ob_auto_camera = bpy.data.objects.new('AutoCamera', cam_auto)
scene.collection.objects.link(ob_auto_camera)
ob_auto_camera.location = (4.29355, -5.32061, 5.45594)
ob_auto_camera.rotation_euler = (1.09748, -7.21219e-08, 0.694738)
scene.camera = ob_auto_camera
bpy.context.view_layer.update()
